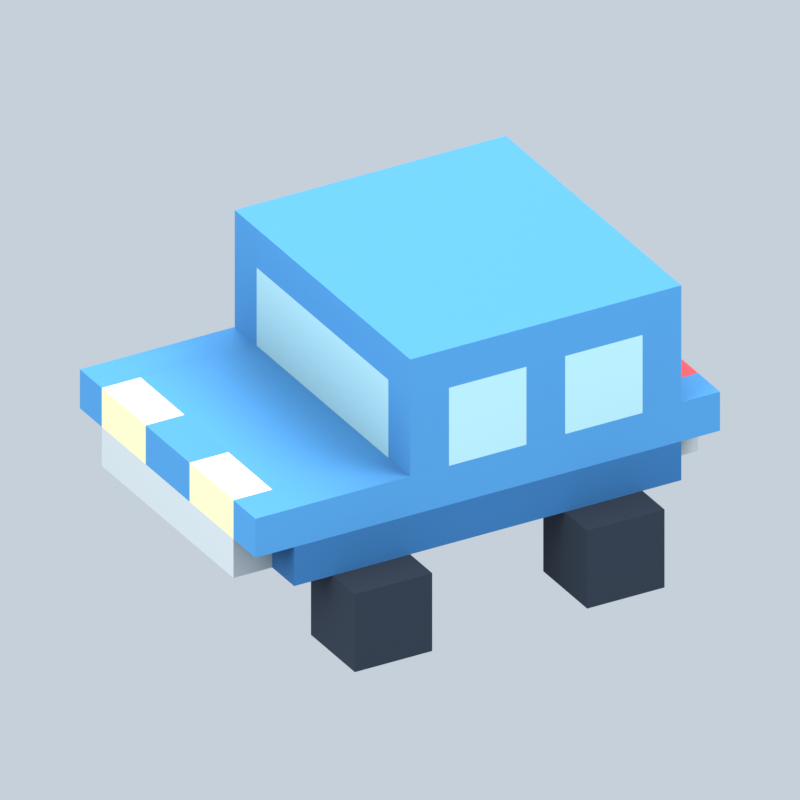 # Source: hatchback.blend  (saved by Blender 5.2.45; exported with 4.5.12 LTS)
import bpy
from mathutils import Matrix  # noqa: F401  (used for matrix-valued properties, if any)

bpy.ops.wm.read_factory_settings(use_empty=True)
scene = bpy.context.scene
scene.name = 'Scene'

# ---- materials (node trees are filled in below, after node groups)
mat_hopbrawl_vertexcolor = bpy.data.materials.new('HopBrawl_VertexColor')
mat_hopbrawl_vertexcolor.use_backface_culling = True

# ---- material node trees
mat_hopbrawl_vertexcolor.use_nodes = True; mat_hopbrawl_vertexcolor.node_tree.nodes.clear()
_N = mat_hopbrawl_vertexcolor.node_tree.nodes; _L = mat_hopbrawl_vertexcolor.node_tree.links
n0 = _N.new('ShaderNodeBsdfPrincipled'); n0.name = 'Principled BSDF'; n0.location = (-200, 100)
n0.inputs[2].default_value = 1.0
n0.inputs[10].default_value = 0.005
n1 = _N.new('ShaderNodeOutputMaterial'); n1.name = 'Material Output'; n1.location = (200, 100)
n2 = _N.new('ShaderNodeVertexColor'); n2.name = 'Color Attribute'; n2.location = (0, 0)
n2.layer_name = 'COLOR_0'
_L.new(n0.outputs[0], n1.inputs[0])
_L.new(n2.outputs[0], n0.inputs[0])
n1.is_active_output = True

# ---- world
world_previewworld = bpy.data.worlds.new('PreviewWorld'); scene.world = world_previewworld
world_previewworld.use_nodes = True; world_previewworld.node_tree.nodes.clear()
_N = world_previewworld.node_tree.nodes; _L = world_previewworld.node_tree.links
n0 = _N.new('ShaderNodeBackground'); n0.name = 'Background'; n0.location = (-200, 100)
n0.inputs[0].default_value = (0.8, 0.9, 1.0, 1.0)
n0.inputs[1].default_value = 0.7
n1 = _N.new('ShaderNodeOutputWorld'); n1.name = 'World Output'; n1.location = (200, 100)
_L.new(n0.outputs[0], n1.inputs[0])
n1.is_active_output = True
world_previewworld.color = (1.0, 1.0, 1.0)

# ---- cameras
cam_camera = bpy.data.cameras.new('Camera')
cam_camera.type = 'ORTHO'
cam_camera.ortho_scale = 1.498

# ---- lights
light_area = bpy.data.lights.new('Area', 'AREA')
light_area.energy = 450.0
light_area.shape = 'DISK'
light_area.size = 4.0
light_area.size_y = 1.0
light_area_001 = bpy.data.lights.new('Area.001', 'AREA')
light_area_001.energy = 180.0
light_area_001.shape = 'DISK'
light_area_001.size = 4.0
light_area_001.size_y = 1.0
light_area_002 = bpy.data.lights.new('Area.002', 'AREA')
light_area_002.energy = 260.0
light_area_002.shape = 'DISK'
light_area_002.size = 4.0
light_area_002.size_y = 1.0

# ---- meshes
me_hatchback_body = bpy.data.meshes.new('hatchback_body')
me_hatchback_body.from_pydata([(-0.1667, -0.4167, 0.0), (-0.1667, -0.25, 0.0), (-0.1667, -0.25, 0.1667), (-0.1667, -0.4167, 0.1667), (-0.1667, 0.25, 0.0), (-0.1667, 0.4167, 0.0), (-0.1667, 0.4167, 0.1667), (-0.1667, 0.25, 0.1667), (0.1667, -0.3333, 0.3333), (0.1667, -0.25, 0.3333), (0.1667, -0.25, 0.5833), (0.1667, -0.3333, 0.5833), (0.1667, -0.25, 0.5), (0.1667, 0.3333, 0.5), (0.1667, 0.3333, 0.5833), (0.1667, -0.25, 0.5833), (0.1667, 0.25, 0.3333), (0.1667, 0.3333, 0.3333), (0.1667, 0.3333, 0.5), (0.1667, 0.25, 0.5), (0.1667, -0.25, 0.3333), (0.1667, 0.25, 0.3333), (0.1667, 0.25, 0.5), (0.1667, -0.25, 0.5), (0.3333, -0.4167, 0.0), (0.3333, -0.25, 0.0), (0.3333, -0.25, 0.1667), (0.3333, -0.4167, 0.1667), (0.3333, 0.25, 0.0), (0.3333, 0.4167, 0.0), (0.3333, 0.4167, 0.1667), (0.3333, 0.25, 0.1667), (0.4167, -0.3333, 0.1667), (0.4167, -0.25, 0.1667), (0.4167, -0.25, 0.25), (0.4167, -0.3333, 0.25), (0.4167, 0.25, 0.1667), (0.4167, 0.3333, 0.1667), (0.4167, 0.3333, 0.25), (0.4167, 0.25, 0.25), (0.5, -0.25, 0.1667), (0.5, 0.25, 0.1667), (0.5, 0.25, 0.25), (0.5, -0.25, 0.25), (0.5, -0.3333, 0.25), (0.5, -0.25, 0.25), (0.5, -0.25, 0.3333), (0.5, -0.3333, 0.3333), (0.5, -0.08333, 0.25), (0.5, 0.08333, 0.25), (0.5, 0.08333, 0.3333), (0.5, -0.08333, 0.3333), (0.5, 0.25, 0.25), (0.5, 0.3333, 0.25), (0.5, 0.3333, 0.3333), (0.5, 0.25, 0.3333), (0.5, -0.25, 0.25), (0.5, -0.08333, 0.25), (0.5, -0.08333, 0.3333), (0.5, -0.25, 0.3333), (0.5, 0.08333, 0.25), (0.5, 0.25, 0.25), (0.5, 0.25, 0.3333), (0.5, 0.08333, 0.3333), (-0.5, 0.25, 0.1667), (-0.5, -0.25, 0.1667), (-0.5, -0.25, 0.25), (-0.5, 0.25, 0.25), (-0.5, -0.25, 0.25), (-0.5, -0.3333, 0.25), (-0.5, -0.3333, 0.3333), (-0.5, -0.25, 0.3333), (-0.5, 0.08333, 0.25), (-0.5, -0.08333, 0.25), (-0.5, -0.08333, 0.3333), (-0.5, 0.08333, 0.3333), (-0.5, 0.3333, 0.25), (-0.5, 0.25, 0.25), (-0.5, 0.25, 0.3333), (-0.5, 0.3333, 0.3333), (-0.5, -0.08333, 0.25), (-0.5, -0.25, 0.25), (-0.5, -0.25, 0.3333), (-0.5, -0.08333, 0.3333), (-0.5, 0.25, 0.25), (-0.5, 0.08333, 0.25), (-0.5, 0.08333, 0.3333), (-0.5, 0.25, 0.3333), (-0.4167, -0.25, 0.3333), (-0.4167, -0.3333, 0.3333), (-0.4167, -0.3333, 0.5833), (-0.4167, -0.25, 0.5833), (-0.4167, 0.3333, 0.5), (-0.4167, -0.25, 0.5), (-0.4167, -0.25, 0.5833), (-0.4167, 0.3333, 0.5833), (-0.4167, 0.3333, 0.3333), (-0.4167, 0.25, 0.3333), (-0.4167, 0.25, 0.5), (-0.4167, 0.3333, 0.5), (-0.4167, -0.25, 0.1667), (-0.4167, -0.3333, 0.1667), (-0.4167, -0.3333, 0.25), (-0.4167, -0.25, 0.25), (-0.4167, 0.3333, 0.1667), (-0.4167, 0.25, 0.1667), (-0.4167, 0.25, 0.25), (-0.4167, 0.3333, 0.25), (-0.4167, 0.25, 0.3333), (-0.4167, -0.25, 0.3333), (-0.4167, -0.25, 0.5), (-0.4167, 0.25, 0.5), (-0.3333, -0.25, 0.0), (-0.3333, -0.4167, 0.0), (-0.3333, -0.4167, 0.1667), (-0.3333, -0.25, 0.1667), (-0.3333, 0.4167, 0.0), (-0.3333, 0.25, 0.0), (-0.3333, 0.25, 0.1667), (-0.3333, 0.4167, 0.1667), (0.1667, -0.25, 0.0), (0.1667, -0.4167, 0.0), (0.1667, -0.4167, 0.1667), (0.1667, -0.25, 0.1667), (0.1667, 0.4167, 0.0), (0.1667, 0.25, 0.0), (0.1667, 0.25, 0.1667), (0.1667, 0.4167, 0.1667), (-0.1667, -0.25, 0.0), (-0.3333, -0.25, 0.0), (-0.3333, -0.25, 0.1667), (-0.1667, -0.25, 0.1667), (0.3333, -0.25, 0.0), (0.1667, -0.25, 0.0), (0.1667, -0.25, 0.1667), (0.3333, -0.25, 0.1667), (-0.4167, 0.25, 0.1667), (-0.5, 0.25, 0.1667), (-0.5, 0.25, 0.25), (-0.4167, 0.25, 0.25), (0.5, 0.25, 0.1667), (0.4167, 0.25, 0.1667), (0.4167, 0.25, 0.25), (0.5, 0.25, 0.25), (0.5, 0.3333, 0.25), (-0.5, 0.3333, 0.25), (-0.5, 0.3333, 0.3333), (0.5, 0.3333, 0.3333), (-0.3333, 0.3333, 0.3333), (-0.4167, 0.3333, 0.3333), (-0.4167, 0.3333, 0.5833), (-0.3333, 0.3333, 0.5833), (0.1667, 0.3333, 0.5), (-0.3333, 0.3333, 0.5), (-0.3333, 0.3333, 0.5833), (0.1667, 0.3333, 0.5833), (-0.08333, 0.3333, 0.3333), (-0.1667, 0.3333, 0.3333), (-0.1667, 0.3333, 0.5), (-0.08333, 0.3333, 0.5), (0.1667, 0.3333, 0.3333), (0.08333, 0.3333, 0.3333), (0.08333, 0.3333, 0.5), (0.1667, 0.3333, 0.5), (0.4167, 0.3333, 0.1667), (-0.4167, 0.3333, 0.1667), (-0.4167, 0.3333, 0.25), (0.4167, 0.3333, 0.25), (-0.1667, 0.3333, 0.3333), (-0.3333, 0.3333, 0.3333), (-0.3333, 0.3333, 0.5), (-0.1667, 0.3333, 0.5), (0.08333, 0.3333, 0.3333), (-0.08333, 0.3333, 0.3333), (-0.08333, 0.3333, 0.5), (0.08333, 0.3333, 0.5), (-0.1667, 0.4167, 0.0), (-0.3333, 0.4167, 0.0), (-0.3333, 0.4167, 0.1667), (-0.1667, 0.4167, 0.1667), (0.3333, 0.4167, 0.0), (0.1667, 0.4167, 0.0), (0.1667, 0.4167, 0.1667), (0.3333, 0.4167, 0.1667), (-0.3333, -0.4167, 0.0), (-0.1667, -0.4167, 0.0), (-0.1667, -0.4167, 0.1667), (-0.3333, -0.4167, 0.1667), (0.1667, -0.4167, 0.0), (0.3333, -0.4167, 0.0), (0.3333, -0.4167, 0.1667), (0.1667, -0.4167, 0.1667), (-0.5, -0.3333, 0.25), (0.5, -0.3333, 0.25), (0.5, -0.3333, 0.3333), (-0.5, -0.3333, 0.3333), (-0.4167, -0.3333, 0.3333), (-0.3333, -0.3333, 0.3333), (-0.3333, -0.3333, 0.5833), (-0.4167, -0.3333, 0.5833), (-0.3333, -0.3333, 0.5), (0.1667, -0.3333, 0.5), (0.1667, -0.3333, 0.5833), (-0.3333, -0.3333, 0.5833), (-0.1667, -0.3333, 0.3333), (-0.08333, -0.3333, 0.3333), (-0.08333, -0.3333, 0.5), (-0.1667, -0.3333, 0.5), (0.08333, -0.3333, 0.3333), (0.1667, -0.3333, 0.3333), (0.1667, -0.3333, 0.5), (0.08333, -0.3333, 0.5), (-0.4167, -0.3333, 0.1667), (0.4167, -0.3333, 0.1667), (0.4167, -0.3333, 0.25), (-0.4167, -0.3333, 0.25), (-0.3333, -0.3333, 0.3333), (-0.1667, -0.3333, 0.3333), (-0.1667, -0.3333, 0.5), (-0.3333, -0.3333, 0.5), (-0.08333, -0.3333, 0.3333), (0.08333, -0.3333, 0.3333), (0.08333, -0.3333, 0.5), (-0.08333, -0.3333, 0.5), (-0.5, -0.25, 0.1667), (-0.4167, -0.25, 0.1667), (-0.4167, -0.25, 0.25), (-0.5, -0.25, 0.25), (0.4167, -0.25, 0.1667), (0.5, -0.25, 0.1667), (0.5, -0.25, 0.25), (0.4167, -0.25, 0.25), (-0.3333, 0.25, 0.0), (-0.1667, 0.25, 0.0), (-0.1667, 0.25, 0.1667), (-0.3333, 0.25, 0.1667), (0.1667, 0.25, 0.0), (0.3333, 0.25, 0.0), (0.3333, 0.25, 0.1667), (0.1667, 0.25, 0.1667), (-0.3333, -0.4167, 0.1667), (-0.1667, -0.4167, 0.1667), (-0.1667, -0.3333, 0.1667), (-0.3333, -0.3333, 0.1667), (-0.3333, 0.3333, 0.1667), (-0.1667, 0.3333, 0.1667), (-0.1667, 0.4167, 0.1667), (-0.3333, 0.4167, 0.1667), (0.1667, -0.4167, 0.1667), (0.3333, -0.4167, 0.1667), (0.3333, -0.3333, 0.1667), (0.1667, -0.3333, 0.1667), (0.1667, 0.3333, 0.1667), (0.3333, 0.3333, 0.1667), (0.3333, 0.4167, 0.1667), (0.1667, 0.4167, 0.1667), (-0.5, -0.3333, 0.3333), (-0.4167, -0.3333, 0.3333), (-0.4167, -0.25, 0.3333), (-0.5, -0.25, 0.3333), (-0.5, -0.08333, 0.3333), (-0.4167, -0.08333, 0.3333), (-0.4167, 0.08333, 0.3333), (-0.5, 0.08333, 0.3333), (-0.5, 0.25, 0.3333), (-0.4167, 0.25, 0.3333), (-0.4167, 0.3333, 0.3333), (-0.5, 0.3333, 0.3333), (0.1667, -0.3333, 0.3333), (0.5, -0.3333, 0.3333), (0.5, -0.25, 0.3333), (0.1667, -0.25, 0.3333), (0.1667, -0.25, 0.3333), (0.4167, -0.25, 0.3333), (0.4167, 0.3333, 0.3333), (0.1667, 0.3333, 0.3333), (0.4167, -0.08333, 0.3333), (0.5, -0.08333, 0.3333), (0.5, 0.08333, 0.3333), (0.4167, 0.08333, 0.3333), (0.4167, 0.25, 0.3333), (0.5, 0.25, 0.3333), (0.5, 0.3333, 0.3333), (0.4167, 0.3333, 0.3333), (-0.5, -0.25, 0.3333), (-0.4167, -0.25, 0.3333), (-0.4167, -0.08333, 0.3333), (-0.5, -0.08333, 0.3333), (-0.5, 0.08333, 0.3333), (-0.4167, 0.08333, 0.3333), (-0.4167, 0.25, 0.3333), (-0.5, 0.25, 0.3333), (0.4167, -0.25, 0.3333), (0.5, -0.25, 0.3333), (0.5, -0.08333, 0.3333), (0.4167, -0.08333, 0.3333), (0.4167, 0.08333, 0.3333), (0.5, 0.08333, 0.3333), (0.5, 0.25, 0.3333), (0.4167, 0.25, 0.3333), (-0.4167, -0.3333, 0.5833), (0.1667, -0.3333, 0.5833), (0.1667, 0.3333, 0.5833), (-0.4167, 0.3333, 0.5833), (-0.3333, -0.25, 0.0), (-0.1667, -0.25, 0.0), (-0.1667, -0.4167, 0.0), (-0.3333, -0.4167, 0.0), (-0.3333, 0.4167, 0.0), (-0.1667, 0.4167, 0.0), (-0.1667, 0.25, 0.0), (-0.3333, 0.25, 0.0), (0.1667, -0.25, 0.0), (0.3333, -0.25, 0.0), (0.3333, -0.4167, 0.0), (0.1667, -0.4167, 0.0), (0.1667, 0.4167, 0.0), (0.3333, 0.4167, 0.0), (0.3333, 0.25, 0.0), (0.1667, 0.25, 0.0), (-0.5, 0.25, 0.1667), (-0.4167, 0.25, 0.1667), (-0.4167, -0.25, 0.1667), (-0.5, -0.25, 0.1667), (0.4167, 0.25, 0.1667), (0.5, 0.25, 0.1667), (0.5, -0.25, 0.1667), (0.4167, -0.25, 0.1667), (-0.4167, 0.3333, 0.1667), (-0.3333, 0.3333, 0.1667), (-0.3333, -0.3333, 0.1667), (-0.4167, -0.3333, 0.1667), (-0.3333, 0.25, 0.1667), (0.4167, 0.25, 0.1667), (0.4167, -0.25, 0.1667), (-0.3333, -0.25, 0.1667), (-0.1667, -0.25, 0.1667), (0.1667, -0.25, 0.1667), (0.1667, -0.3333, 0.1667), (-0.1667, -0.3333, 0.1667), (-0.1667, 0.3333, 0.1667), (0.1667, 0.3333, 0.1667), (0.1667, 0.25, 0.1667), (-0.1667, 0.25, 0.1667), (0.3333, -0.25, 0.1667), (0.4167, -0.25, 0.1667), (0.4167, -0.3333, 0.1667), (0.3333, -0.3333, 0.1667), (0.3333, 0.3333, 0.1667), (0.4167, 0.3333, 0.1667), (0.4167, 0.25, 0.1667), (0.3333, 0.25, 0.1667), (-0.5, -0.25, 0.25), (-0.4167, -0.25, 0.25), (-0.4167, -0.3333, 0.25), (-0.5, -0.3333, 0.25), (-0.5, 0.3333, 0.25), (-0.4167, 0.3333, 0.25), (-0.4167, 0.25, 0.25), (-0.5, 0.25, 0.25), (0.4167, -0.25, 0.25), (0.5, -0.25, 0.25), (0.5, -0.3333, 0.25), (0.4167, -0.3333, 0.25), (0.4167, 0.3333, 0.25), (0.5, 0.3333, 0.25), (0.5, 0.25, 0.25), (0.4167, 0.25, 0.25)], [], [(0, 1, 2, 3), (4, 5, 6, 7), (8, 9, 10, 11), (12, 13, 14, 15), (16, 17, 18, 19), (20, 21, 22, 23), (24, 25, 26, 27), (28, 29, 30, 31), (32, 33, 34, 35), (36, 37, 38, 39), (40, 41, 42, 43), (44, 45, 46, 47), (48, 49, 50, 51), (52, 53, 54, 55), (56, 57, 58, 59), (60, 61, 62, 63), (64, 65, 66, 67), (68, 69, 70, 71), (72, 73, 74, 75), (76, 77, 78, 79), (80, 81, 82, 83), (84, 85, 86, 87), (88, 89, 90, 91), (92, 93, 94, 95), (96, 97, 98, 99), (100, 101, 102, 103), (104, 105, 106, 107), (108, 109, 110, 111), (112, 113, 114, 115), (116, 117, 118, 119), (120, 121, 122, 123), (124, 125, 126, 127), (128, 129, 130, 131), (132, 133, 134, 135), (136, 137, 138, 139), (140, 141, 142, 143), (144, 145, 146, 147), (148, 149, 150, 151), (152, 153, 154, 155), (156, 157, 158, 159), (160, 161, 162, 163), (164, 165, 166, 167), (168, 169, 170, 171), (172, 173, 174, 175), (176, 177, 178, 179), (180, 181, 182, 183), (184, 185, 186, 187), (188, 189, 190, 191), (192, 193, 194, 195), (196, 197, 198, 199), (200, 201, 202, 203), (204, 205, 206, 207), (208, 209, 210, 211), (212, 213, 214, 215), (216, 217, 218, 219), (220, 221, 222, 223), (224, 225, 226, 227), (228, 229, 230, 231), (232, 233, 234, 235), (236, 237, 238, 239), (240, 241, 242, 243), (244, 245, 246, 247), (248, 249, 250, 251), (252, 253, 254, 255), (256, 257, 258, 259), (260, 261, 262, 263), (264, 265, 266, 267), (268, 269, 270, 271), (272, 273, 274, 275), (276, 277, 278, 279), (280, 281, 282, 283), (284, 285, 286, 287), (288, 289, 290, 291), (292, 293, 294, 295), (296, 297, 298, 299), (300, 301, 302, 303), (304, 305, 306, 307), (308, 309, 310, 311), (312, 313, 314, 315), (316, 317, 318, 319), (320, 321, 322, 323), (324, 325, 326, 327), (328, 329, 330, 331), (332, 333, 334, 335), (336, 337, 338, 339), (340, 341, 342, 343), (344, 345, 346, 347), (348, 349, 350, 351), (352, 353, 354, 355), (356, 357, 358, 359), (360, 361, 362, 363), (364, 365, 366, 367)])
_ca = me_hatchback_body.color_attributes.new('BaseColor', 'FLOAT_COLOR', 'CORNER')
_ca.data.foreach_set('color', [0.01938, 0.0319, 0.05448, 1.0, 0.01938, 0.0319, 0.05448, 1.0, 0.01938, 0.0319, 0.05448, 1.0, 0.01938, 0.0319, 0.05448, 1.0, 0.01938, 0.0319, 0.05448, 1.0, 0.01938, 0.0319, 0.05448, 1.0, 0.01938, 0.0319, 0.05448, 1.0, 0.01938, 0.0319, 0.05448, 1.0, 0.07619, 0.3278, 0.6867, 1.0, 0.07619, 0.3278, 0.6867, 1.0, 0.07619, 0.3278, 0.6867, 1.0, 0.07619, 0.3278, 0.6867, 1.0, 0.07619, 0.3278, 0.6867, 1.0, 0.07619, 0.3278, 0.6867, 1.0, 0.07619, 0.3278, 0.6867, 1.0, 0.07619, 0.3278, 0.6867, 1.0, 0.07619, 0.3278, 0.6867, 1.0, 0.07619, 0.3278, 0.6867, 1.0, 0.07619, 0.3278, 0.6867, 1.0, 0.07619, 0.3278, 0.6867, 1.0, 0.4678, 0.7913, 0.8632, 1.0, 0.4678, 0.7913, 0.8632, 1.0, 0.4678, 0.7913, 0.8632, 1.0, 0.4678, 0.7913, 0.8632, 1.0, 0.01938, 0.0319, 0.05448, 1.0, 0.01938, 0.0319, 0.05448, 1.0, 0.01938, 0.0319, 0.05448, 1.0, 0.01938, 0.0319, 0.05448, 1.0, 0.01938, 0.0319, 0.05448, 1.0, 0.01938, 0.0319, 0.05448, 1.0, 0.01938, 0.0319, 0.05448, 1.0, 0.01938, 0.0319, 0.05448, 1.0, 0.0319, 0.1746, 0.4287, 1.0, 0.0319, 0.1746, 0.4287, 1.0, 0.0319, 0.1746, 0.4287, 1.0, 0.0319, 0.1746, 0.4287, 1.0, 0.0319, 0.1746, 0.4287, 1.0, 0.0319, 0.1746, 0.4287, 1.0, 0.0319, 0.1746, 0.4287, 1.0, 0.0319, 0.1746, 0.4287, 1.0, 0.6308, 0.6939, 0.7157, 1.0, 0.6308, 0.6939, 0.7157, 1.0, 0.6308, 0.6939, 0.7157, 1.0, 0.6308, 0.6939, 0.7157, 1.0, 0.07619, 0.3278, 0.6867, 1.0, 0.07619, 0.3278, 0.6867, 1.0, 0.07619, 0.3278, 0.6867, 1.0, 0.07619, 0.3278, 0.6867, 1.0, 0.07619, 0.3278, 0.6867, 1.0, 0.07619, 0.3278, 0.6867, 1.0, 0.07619, 0.3278, 0.6867, 1.0, 0.07619, 0.3278, 0.6867, 1.0, 0.07619, 0.3278, 0.6867, 1.0, 0.07619, 0.3278, 0.6867, 1.0, 0.07619, 0.3278, 0.6867, 1.0, 0.07619, 0.3278, 0.6867, 1.0, 1.0, 0.9047, 0.5395, 1.0, 1.0, 0.9047, 0.5395, 1.0, 1.0, 0.9047, 0.5395, 1.0, 1.0, 0.9047, 0.5395, 1.0, 1.0, 0.9047, 0.5395, 1.0, 1.0, 0.9047, 0.5395, 1.0, 1.0, 0.9047, 0.5395, 1.0, 1.0, 0.9047, 0.5395, 1.0, 0.6308, 0.6939, 0.7157, 1.0, 0.6308, 0.6939, 0.7157, 1.0, 0.6308, 0.6939, 0.7157, 1.0, 0.6308, 0.6939, 0.7157, 1.0, 0.07619, 0.3278, 0.6867, 1.0, 0.07619, 0.3278, 0.6867, 1.0, 0.07619, 0.3278, 0.6867, 1.0, 0.07619, 0.3278, 0.6867, 1.0, 0.07619, 0.3278, 0.6867, 1.0, 0.07619, 0.3278, 0.6867, 1.0, 0.07619, 0.3278, 0.6867, 1.0, 0.07619, 0.3278, 0.6867, 1.0, 0.07619, 0.3278, 0.6867, 1.0, 0.07619, 0.3278, 0.6867, 1.0, 0.07619, 0.3278, 0.6867, 1.0, 0.07619, 0.3278, 0.6867, 1.0, 0.855, 0.09759, 0.117, 1.0, 0.855, 0.09759, 0.117, 1.0, 0.855, 0.09759, 0.117, 1.0, 0.855, 0.09759, 0.117, 1.0, 0.855, 0.09759, 0.117, 1.0, 0.855, 0.09759, 0.117, 1.0, 0.855, 0.09759, 0.117, 1.0, 0.855, 0.09759, 0.117, 1.0, 0.07619, 0.3278, 0.6867, 1.0, 0.07619, 0.3278, 0.6867, 1.0, 0.07619, 0.3278, 0.6867, 1.0, 0.07619, 0.3278, 0.6867, 1.0, 0.07619, 0.3278, 0.6867, 1.0, 0.07619, 0.3278, 0.6867, 1.0, 0.07619, 0.3278, 0.6867, 1.0, 0.07619, 0.3278, 0.6867, 1.0, 0.07619, 0.3278, 0.6867, 1.0, 0.07619, 0.3278, 0.6867, 1.0, 0.07619, 0.3278, 0.6867, 1.0, 0.07619, 0.3278, 0.6867, 1.0, 0.0319, 0.1746, 0.4287, 1.0, 0.0319, 0.1746, 0.4287, 1.0, 0.0319, 0.1746, 0.4287, 1.0, 0.0319, 0.1746, 0.4287, 1.0, 0.0319, 0.1746, 0.4287, 1.0, 0.0319, 0.1746, 0.4287, 1.0, 0.0319, 0.1746, 0.4287, 1.0, 0.0319, 0.1746, 0.4287, 1.0, 0.4678, 0.7913, 0.8632, 1.0, 0.4678, 0.7913, 0.8632, 1.0, 0.4678, 0.7913, 0.8632, 1.0, 0.4678, 0.7913, 0.8632, 1.0, 0.01938, 0.0319, 0.05448, 1.0, 0.01938, 0.0319, 0.05448, 1.0, 0.01938, 0.0319, 0.05448, 1.0, 0.01938, 0.0319, 0.05448, 1.0, 0.01938, 0.0319, 0.05448, 1.0, 0.01938, 0.0319, 0.05448, 1.0, 0.01938, 0.0319, 0.05448, 1.0, 0.01938, 0.0319, 0.05448, 1.0, 0.01938, 0.0319, 0.05448, 1.0, 0.01938, 0.0319, 0.05448, 1.0, 0.01938, 0.0319, 0.05448, 1.0, 0.01938, 0.0319, 0.05448, 1.0, 0.01938, 0.0319, 0.05448, 1.0, 0.01938, 0.0319, 0.05448, 1.0, 0.01938, 0.0319, 0.05448, 1.0, 0.01938, 0.0319, 0.05448, 1.0, 0.01938, 0.0319, 0.05448, 1.0, 0.01938, 0.0319, 0.05448, 1.0, 0.01938, 0.0319, 0.05448, 1.0, 0.01938, 0.0319, 0.05448, 1.0, 0.01938, 0.0319, 0.05448, 1.0, 0.01938, 0.0319, 0.05448, 1.0, 0.01938, 0.0319, 0.05448, 1.0, 0.01938, 0.0319, 0.05448, 1.0, 0.6308, 0.6939, 0.7157, 1.0, 0.6308, 0.6939, 0.7157, 1.0, 0.6308, 0.6939, 0.7157, 1.0, 0.6308, 0.6939, 0.7157, 1.0, 0.6308, 0.6939, 0.7157, 1.0, 0.6308, 0.6939, 0.7157, 1.0, 0.6308, 0.6939, 0.7157, 1.0, 0.6308, 0.6939, 0.7157, 1.0, 0.07619, 0.3278, 0.6867, 1.0, 0.07619, 0.3278, 0.6867, 1.0, 0.07619, 0.3278, 0.6867, 1.0, 0.07619, 0.3278, 0.6867, 1.0, 0.07619, 0.3278, 0.6867, 1.0, 0.07619, 0.3278, 0.6867, 1.0, 0.07619, 0.3278, 0.6867, 1.0, 0.07619, 0.3278, 0.6867, 1.0, 0.07619, 0.3278, 0.6867, 1.0, 0.07619, 0.3278, 0.6867, 1.0, 0.07619, 0.3278, 0.6867, 1.0, 0.07619, 0.3278, 0.6867, 1.0, 0.07619, 0.3278, 0.6867, 1.0, 0.07619, 0.3278, 0.6867, 1.0, 0.07619, 0.3278, 0.6867, 1.0, 0.07619, 0.3278, 0.6867, 1.0, 0.07619, 0.3278, 0.6867, 1.0, 0.07619, 0.3278, 0.6867, 1.0, 0.07619, 0.3278, 0.6867, 1.0, 0.07619, 0.3278, 0.6867, 1.0, 0.0319, 0.1746, 0.4287, 1.0, 0.0319, 0.1746, 0.4287, 1.0, 0.0319, 0.1746, 0.4287, 1.0, 0.0319, 0.1746, 0.4287, 1.0, 0.4678, 0.7913, 0.8632, 1.0, 0.4678, 0.7913, 0.8632, 1.0, 0.4678, 0.7913, 0.8632, 1.0, 0.4678, 0.7913, 0.8632, 1.0, 0.4678, 0.7913, 0.8632, 1.0, 0.4678, 0.7913, 0.8632, 1.0, 0.4678, 0.7913, 0.8632, 1.0, 0.4678, 0.7913, 0.8632, 1.0, 0.01938, 0.0319, 0.05448, 1.0, 0.01938, 0.0319, 0.05448, 1.0, 0.01938, 0.0319, 0.05448, 1.0, 0.01938, 0.0319, 0.05448, 1.0, 0.01938, 0.0319, 0.05448, 1.0, 0.01938, 0.0319, 0.05448, 1.0, 0.01938, 0.0319, 0.05448, 1.0, 0.01938, 0.0319, 0.05448, 1.0, 0.01938, 0.0319, 0.05448, 1.0, 0.01938, 0.0319, 0.05448, 1.0, 0.01938, 0.0319, 0.05448, 1.0, 0.01938, 0.0319, 0.05448, 1.0, 0.01938, 0.0319, 0.05448, 1.0, 0.01938, 0.0319, 0.05448, 1.0, 0.01938, 0.0319, 0.05448, 1.0, 0.01938, 0.0319, 0.05448, 1.0, 0.07619, 0.3278, 0.6867, 1.0, 0.07619, 0.3278, 0.6867, 1.0, 0.07619, 0.3278, 0.6867, 1.0, 0.07619, 0.3278, 0.6867, 1.0, 0.07619, 0.3278, 0.6867, 1.0, 0.07619, 0.3278, 0.6867, 1.0, 0.07619, 0.3278, 0.6867, 1.0, 0.07619, 0.3278, 0.6867, 1.0, 0.07619, 0.3278, 0.6867, 1.0, 0.07619, 0.3278, 0.6867, 1.0, 0.07619, 0.3278, 0.6867, 1.0, 0.07619, 0.3278, 0.6867, 1.0, 0.07619, 0.3278, 0.6867, 1.0, 0.07619, 0.3278, 0.6867, 1.0, 0.07619, 0.3278, 0.6867, 1.0, 0.07619, 0.3278, 0.6867, 1.0, 0.07619, 0.3278, 0.6867, 1.0, 0.07619, 0.3278, 0.6867, 1.0, 0.07619, 0.3278, 0.6867, 1.0, 0.07619, 0.3278, 0.6867, 1.0, 0.0319, 0.1746, 0.4287, 1.0, 0.0319, 0.1746, 0.4287, 1.0, 0.0319, 0.1746, 0.4287, 1.0, 0.0319, 0.1746, 0.4287, 1.0, 0.4678, 0.7913, 0.8632, 1.0, 0.4678, 0.7913, 0.8632, 1.0, 0.4678, 0.7913, 0.8632, 1.0, 0.4678, 0.7913, 0.8632, 1.0, 0.4678, 0.7913, 0.8632, 1.0, 0.4678, 0.7913, 0.8632, 1.0, 0.4678, 0.7913, 0.8632, 1.0, 0.4678, 0.7913, 0.8632, 1.0, 0.6308, 0.6939, 0.7157, 1.0, 0.6308, 0.6939, 0.7157, 1.0, 0.6308, 0.6939, 0.7157, 1.0, 0.6308, 0.6939, 0.7157, 1.0, 0.6308, 0.6939, 0.7157, 1.0, 0.6308, 0.6939, 0.7157, 1.0, 0.6308, 0.6939, 0.7157, 1.0, 0.6308, 0.6939, 0.7157, 1.0, 0.01938, 0.0319, 0.05448, 1.0, 0.01938, 0.0319, 0.05448, 1.0, 0.01938, 0.0319, 0.05448, 1.0, 0.01938, 0.0319, 0.05448, 1.0, 0.01938, 0.0319, 0.05448, 1.0, 0.01938, 0.0319, 0.05448, 1.0, 0.01938, 0.0319, 0.05448, 1.0, 0.01938, 0.0319, 0.05448, 1.0, 0.01938, 0.0319, 0.05448, 1.0, 0.01938, 0.0319, 0.05448, 1.0, 0.01938, 0.0319, 0.05448, 1.0, 0.01938, 0.0319, 0.05448, 1.0, 0.01938, 0.0319, 0.05448, 1.0, 0.01938, 0.0319, 0.05448, 1.0, 0.01938, 0.0319, 0.05448, 1.0, 0.01938, 0.0319, 0.05448, 1.0, 0.01938, 0.0319, 0.05448, 1.0, 0.01938, 0.0319, 0.05448, 1.0, 0.01938, 0.0319, 0.05448, 1.0, 0.01938, 0.0319, 0.05448, 1.0, 0.01938, 0.0319, 0.05448, 1.0, 0.01938, 0.0319, 0.05448, 1.0, 0.01938, 0.0319, 0.05448, 1.0, 0.01938, 0.0319, 0.05448, 1.0, 0.07619, 0.3278, 0.6867, 1.0, 0.07619, 0.3278, 0.6867, 1.0, 0.07619, 0.3278, 0.6867, 1.0, 0.07619, 0.3278, 0.6867, 1.0, 0.07619, 0.3278, 0.6867, 1.0, 0.07619, 0.3278, 0.6867, 1.0, 0.07619, 0.3278, 0.6867, 1.0, 0.07619, 0.3278, 0.6867, 1.0, 0.07619, 0.3278, 0.6867, 1.0, 0.07619, 0.3278, 0.6867, 1.0, 0.07619, 0.3278, 0.6867, 1.0, 0.07619, 0.3278, 0.6867, 1.0, 0.07619, 0.3278, 0.6867, 1.0, 0.07619, 0.3278, 0.6867, 1.0, 0.07619, 0.3278, 0.6867, 1.0, 0.07619, 0.3278, 0.6867, 1.0, 0.07619, 0.3278, 0.6867, 1.0, 0.07619, 0.3278, 0.6867, 1.0, 0.07619, 0.3278, 0.6867, 1.0, 0.07619, 0.3278, 0.6867, 1.0, 0.07619, 0.3278, 0.6867, 1.0, 0.07619, 0.3278, 0.6867, 1.0, 0.07619, 0.3278, 0.6867, 1.0, 0.07619, 0.3278, 0.6867, 1.0, 0.07619, 0.3278, 0.6867, 1.0, 0.07619, 0.3278, 0.6867, 1.0, 0.07619, 0.3278, 0.6867, 1.0, 0.07619, 0.3278, 0.6867, 1.0, 0.855, 0.09759, 0.117, 1.0, 0.855, 0.09759, 0.117, 1.0, 0.855, 0.09759, 0.117, 1.0, 0.855, 0.09759, 0.117, 1.0, 0.855, 0.09759, 0.117, 1.0, 0.855, 0.09759, 0.117, 1.0, 0.855, 0.09759, 0.117, 1.0, 0.855, 0.09759, 0.117, 1.0, 1.0, 0.9047, 0.5395, 1.0, 1.0, 0.9047, 0.5395, 1.0, 1.0, 0.9047, 0.5395, 1.0, 1.0, 0.9047, 0.5395, 1.0, 1.0, 0.9047, 0.5395, 1.0, 1.0, 0.9047, 0.5395, 1.0, 1.0, 0.9047, 0.5395, 1.0, 1.0, 0.9047, 0.5395, 1.0, 0.07619, 0.3278, 0.6867, 1.0, 0.07619, 0.3278, 0.6867, 1.0, 0.07619, 0.3278, 0.6867, 1.0, 0.07619, 0.3278, 0.6867, 1.0, 0.01938, 0.0319, 0.05448, 1.0, 0.01938, 0.0319, 0.05448, 1.0, 0.01938, 0.0319, 0.05448, 1.0, 0.01938, 0.0319, 0.05448, 1.0, 0.01938, 0.0319, 0.05448, 1.0, 0.01938, 0.0319, 0.05448, 1.0, 0.01938, 0.0319, 0.05448, 1.0, 0.01938, 0.0319, 0.05448, 1.0, 0.01938, 0.0319, 0.05448, 1.0, 0.01938, 0.0319, 0.05448, 1.0, 0.01938, 0.0319, 0.05448, 1.0, 0.01938, 0.0319, 0.05448, 1.0, 0.01938, 0.0319, 0.05448, 1.0, 0.01938, 0.0319, 0.05448, 1.0, 0.01938, 0.0319, 0.05448, 1.0, 0.01938, 0.0319, 0.05448, 1.0, 0.6308, 0.6939, 0.7157, 1.0, 0.6308, 0.6939, 0.7157, 1.0, 0.6308, 0.6939, 0.7157, 1.0, 0.6308, 0.6939, 0.7157, 1.0, 0.6308, 0.6939, 0.7157, 1.0, 0.6308, 0.6939, 0.7157, 1.0, 0.6308, 0.6939, 0.7157, 1.0, 0.6308, 0.6939, 0.7157, 1.0, 0.0319, 0.1746, 0.4287, 1.0, 0.0319, 0.1746, 0.4287, 1.0, 0.0319, 0.1746, 0.4287, 1.0, 0.0319, 0.1746, 0.4287, 1.0, 0.0319, 0.1746, 0.4287, 1.0, 0.0319, 0.1746, 0.4287, 1.0, 0.0319, 0.1746, 0.4287, 1.0, 0.0319, 0.1746, 0.4287, 1.0, 0.0319, 0.1746, 0.4287, 1.0, 0.0319, 0.1746, 0.4287, 1.0, 0.0319, 0.1746, 0.4287, 1.0, 0.0319, 0.1746, 0.4287, 1.0, 0.0319, 0.1746, 0.4287, 1.0, 0.0319, 0.1746, 0.4287, 1.0, 0.0319, 0.1746, 0.4287, 1.0, 0.0319, 0.1746, 0.4287, 1.0, 0.0319, 0.1746, 0.4287, 1.0, 0.0319, 0.1746, 0.4287, 1.0, 0.0319, 0.1746, 0.4287, 1.0, 0.0319, 0.1746, 0.4287, 1.0, 0.0319, 0.1746, 0.4287, 1.0, 0.0319, 0.1746, 0.4287, 1.0, 0.0319, 0.1746, 0.4287, 1.0, 0.0319, 0.1746, 0.4287, 1.0, 0.07619, 0.3278, 0.6867, 1.0, 0.07619, 0.3278, 0.6867, 1.0, 0.07619, 0.3278, 0.6867, 1.0, 0.07619, 0.3278, 0.6867, 1.0, 0.07619, 0.3278, 0.6867, 1.0, 0.07619, 0.3278, 0.6867, 1.0, 0.07619, 0.3278, 0.6867, 1.0, 0.07619, 0.3278, 0.6867, 1.0, 0.07619, 0.3278, 0.6867, 1.0, 0.07619, 0.3278, 0.6867, 1.0, 0.07619, 0.3278, 0.6867, 1.0, 0.07619, 0.3278, 0.6867, 1.0, 0.07619, 0.3278, 0.6867, 1.0, 0.07619, 0.3278, 0.6867, 1.0, 0.07619, 0.3278, 0.6867, 1.0, 0.07619, 0.3278, 0.6867, 1.0])
_ca = me_hatchback_body.color_attributes.new('BakedAO', 'FLOAT_COLOR', 'CORNER')
_ca.data.foreach_set('color', [0.8438, 0.8438, 0.8438, 1.0, 0.7031, 0.7031, 0.7031, 1.0, 0.4375, 0.4375, 0.4375, 1.0, 0.7344, 0.7344, 0.7344, 1.0, 0.6719, 0.6719, 0.6719, 1.0, 0.8281, 0.8281, 0.8281, 1.0, 0.7344, 0.7344, 0.7344, 1.0, 0.4531, 0.4531, 0.4531, 1.0, 0.6562, 0.6562, 0.6562, 1.0, 0.5156, 0.5156, 0.5156, 1.0, 0.875, 0.875, 0.875, 1.0, 0.8906, 0.8906, 0.8906, 1.0, 0.8281, 0.8281, 0.8281, 1.0, 0.8594, 0.8594, 0.8594, 1.0, 0.875, 0.875, 0.875, 1.0, 0.8906, 0.8906, 0.8906, 1.0, 0.5, 0.5, 0.5, 1.0, 0.6719, 0.6719, 0.6719, 1.0, 0.875, 0.875, 0.875, 1.0, 0.8281, 0.8281, 0.8281, 1.0, 0.4688, 0.4688, 0.4688, 1.0, 0.5312, 0.5312, 0.5312, 1.0, 0.8125, 0.8125, 0.8125, 1.0, 0.8125, 0.8125, 0.8125, 1.0, 0.9688, 0.9688, 0.9688, 1.0, 0.8906, 0.8906, 0.8906, 1.0, 0.5156, 0.5156, 0.5156, 1.0, 0.9219, 0.9219, 0.9219, 1.0, 0.9062, 0.9062, 0.9062, 1.0, 0.9688, 0.9688, 0.9688, 1.0, 0.9062, 0.9062, 0.9062, 1.0, 0.5, 0.5, 0.5, 1.0, 0.9062, 0.9062, 0.9062, 1.0, 0.5625, 0.5625, 0.5625, 1.0, 0.2344, 0.2344, 0.2344, 1.0, 0.5938, 0.5938, 0.5938, 1.0, 0.625, 0.625, 0.625, 1.0, 0.8594, 0.8594, 0.8594, 1.0, 0.6094, 0.6094, 0.6094, 1.0, 0.2656, 0.2656, 0.2656, 1.0, 1.0, 1.0, 1.0, 1.0, 1.0, 1.0, 1.0, 1.0, 1.0, 1.0, 1.0, 1.0, 1.0, 1.0, 1.0, 1.0, 1.0, 1.0, 1.0, 1.0, 1.0, 1.0, 1.0, 1.0, 1.0, 1.0, 1.0, 1.0, 1.0, 1.0, 1.0, 1.0, 1.0, 1.0, 1.0, 1.0, 1.0, 1.0, 1.0, 1.0, 1.0, 1.0, 1.0, 1.0, 1.0, 1.0, 1.0, 1.0, 1.0, 1.0, 1.0, 1.0, 1.0, 1.0, 1.0, 1.0, 1.0, 1.0, 1.0, 1.0, 1.0, 1.0, 1.0, 1.0, 1.0, 1.0, 1.0, 1.0, 1.0, 1.0, 1.0, 1.0, 1.0, 1.0, 1.0, 1.0, 1.0, 1.0, 1.0, 1.0, 1.0, 1.0, 1.0, 1.0, 1.0, 1.0, 1.0, 1.0, 1.0, 1.0, 1.0, 1.0, 1.0, 1.0, 1.0, 1.0, 1.0, 1.0, 1.0, 1.0, 1.0, 1.0, 1.0, 1.0, 1.0, 1.0, 1.0, 1.0, 1.0, 1.0, 1.0, 1.0, 1.0, 1.0, 1.0, 1.0, 1.0, 1.0, 1.0, 1.0, 1.0, 1.0, 1.0, 1.0, 1.0, 1.0, 1.0, 1.0, 1.0, 1.0, 1.0, 1.0, 1.0, 1.0, 1.0, 1.0, 1.0, 1.0, 1.0, 1.0, 1.0, 1.0, 1.0, 1.0, 1.0, 1.0, 1.0, 1.0, 1.0, 1.0, 1.0, 1.0, 1.0, 1.0, 1.0, 1.0, 1.0, 1.0, 1.0, 1.0, 1.0, 1.0, 1.0, 1.0, 1.0, 1.0, 1.0, 1.0, 1.0, 1.0, 1.0, 1.0, 1.0, 1.0, 1.0, 1.0, 1.0, 1.0, 1.0, 1.0, 1.0, 1.0, 1.0, 1.0, 1.0, 1.0, 1.0, 1.0, 1.0, 1.0, 1.0, 1.0, 0.5156, 0.5156, 0.5156, 1.0, 0.7031, 0.7031, 0.7031, 1.0, 1.0, 1.0, 1.0, 1.0, 0.9688, 0.9688, 0.9688, 1.0, 0.9844, 0.9844, 0.9844, 1.0, 0.9688, 0.9688, 0.9688, 1.0, 0.9844, 0.9844, 0.9844, 1.0, 1.0, 1.0, 1.0, 1.0, 0.6406, 0.6406, 0.6406, 1.0, 0.5, 0.5, 0.5, 1.0, 0.9844, 0.9844, 0.9844, 1.0, 0.9844, 0.9844, 0.9844, 1.0, 0.5938, 0.5938, 0.5938, 1.0, 0.9062, 0.9062, 0.9062, 1.0, 0.6406, 0.6406, 0.6406, 1.0, 0.2344, 0.2344, 0.2344, 1.0, 0.8906, 0.8906, 0.8906, 1.0, 0.5625, 0.5625, 0.5625, 1.0, 0.25, 0.25, 0.25, 1.0, 0.5781, 0.5781, 0.5781, 1.0, 0.5156, 0.5156, 0.5156, 1.0, 0.5, 0.5, 0.5, 1.0, 0.9531, 0.9531, 0.9531, 1.0, 0.9531, 0.9531, 0.9531, 1.0, 0.875, 0.875, 0.875, 1.0, 0.9531, 0.9531, 0.9531, 1.0, 0.9219, 0.9219, 0.9219, 1.0, 0.5, 0.5, 0.5, 1.0, 0.9531, 0.9531, 0.9531, 1.0, 0.8906, 0.8906, 0.8906, 1.0, 0.5156, 0.5156, 0.5156, 1.0, 0.8906, 0.8906, 0.8906, 1.0, 0.6719, 0.6719, 0.6719, 1.0, 0.7969, 0.7969, 0.7969, 1.0, 0.7188, 0.7188, 0.7188, 1.0, 0.4375, 0.4375, 0.4375, 1.0, 0.8125, 0.8125, 0.8125, 1.0, 0.6875, 0.6875, 0.6875, 1.0, 0.3906, 0.3906, 0.3906, 1.0, 0.7344, 0.7344, 0.7344, 1.0, 0.6094, 0.6094, 0.6094, 1.0, 0.6562, 0.6562, 0.6562, 1.0, 0.4531, 0.4531, 0.4531, 1.0, 0.4375, 0.4375, 0.4375, 1.0, 0.6562, 0.6562, 0.6562, 1.0, 0.6562, 0.6562, 0.6562, 1.0, 0.4531, 0.4531, 0.4531, 1.0, 0.4844, 0.4844, 0.4844, 1.0, 0.5781, 0.5781, 0.5781, 1.0, 0.8438, 0.8438, 0.8438, 1.0, 0.5938, 0.5938, 0.5938, 1.0, 0.2344, 0.2344, 0.2344, 1.0, 0.8125, 0.8125, 0.8125, 1.0, 0.5312, 0.5312, 0.5312, 1.0, 0.2812, 0.2812, 0.2812, 1.0, 0.5625, 0.5625, 0.5625, 1.0, 0.9844, 0.9844, 0.9844, 1.0, 1.0, 1.0, 1.0, 1.0, 0.9844, 0.9844, 0.9844, 1.0, 1.0, 1.0, 1.0, 1.0, 0.9531, 0.9531, 0.9531, 1.0, 1.0, 1.0, 1.0, 1.0, 1.0, 1.0, 1.0, 1.0, 1.0, 1.0, 1.0, 1.0, 1.0, 1.0, 1.0, 1.0, 1.0, 1.0, 1.0, 1.0, 1.0, 1.0, 1.0, 1.0, 1.0, 1.0, 1.0, 1.0, 0.9688, 0.9688, 0.9688, 1.0, 0.9688, 0.9688, 0.9688, 1.0, 1.0, 1.0, 1.0, 1.0, 1.0, 1.0, 1.0, 1.0, 0.9688, 0.9688, 0.9688, 1.0, 0.9844, 0.9844, 0.9844, 1.0, 1.0, 1.0, 1.0, 1.0, 0.9844, 0.9844, 0.9844, 1.0, 0.9531, 0.9531, 0.9531, 1.0, 0.9219, 0.9219, 0.9219, 1.0, 0.9688, 0.9688, 0.9688, 1.0, 0.9375, 0.9375, 0.9375, 1.0, 0.9688, 0.9688, 0.9688, 1.0, 0.9688, 0.9688, 0.9688, 1.0, 1.0, 1.0, 1.0, 1.0, 1.0, 1.0, 1.0, 1.0, 0.9844, 0.9844, 0.9844, 1.0, 0.9688, 0.9688, 0.9688, 1.0, 1.0, 1.0, 1.0, 1.0, 1.0, 1.0, 1.0, 1.0, 1.0, 1.0, 1.0, 1.0, 1.0, 1.0, 1.0, 1.0, 1.0, 1.0, 1.0, 1.0, 1.0, 1.0, 1.0, 1.0, 1.0, 1.0, 1.0, 1.0, 1.0, 1.0, 1.0, 1.0, 1.0, 1.0, 1.0, 1.0, 1.0, 1.0, 1.0, 1.0, 1.0, 1.0, 1.0, 1.0, 1.0, 1.0, 1.0, 1.0, 1.0, 1.0, 1.0, 1.0, 1.0, 1.0, 1.0, 1.0, 1.0, 1.0, 1.0, 1.0, 1.0, 1.0, 1.0, 1.0, 1.0, 1.0, 1.0, 1.0, 1.0, 1.0, 1.0, 1.0, 0.9844, 0.9844, 0.9844, 1.0, 1.0, 1.0, 1.0, 1.0, 0.9844, 0.9844, 0.9844, 1.0, 1.0, 1.0, 1.0, 1.0, 0.9844, 0.9844, 0.9844, 1.0, 0.9844, 0.9844, 0.9844, 1.0, 1.0, 1.0, 1.0, 1.0, 0.9844, 0.9844, 0.9844, 1.0, 1.0, 1.0, 1.0, 1.0, 1.0, 1.0, 1.0, 1.0, 1.0, 1.0, 1.0, 1.0, 1.0, 1.0, 1.0, 1.0, 0.9844, 0.9844, 0.9844, 1.0, 0.9844, 0.9844, 0.9844, 1.0, 0.9844, 0.9844, 0.9844, 1.0, 1.0, 1.0, 1.0, 1.0, 1.0, 1.0, 1.0, 1.0, 0.9844, 0.9844, 0.9844, 1.0, 0.9844, 0.9844, 0.9844, 1.0, 1.0, 1.0, 1.0, 1.0, 0.9375, 0.9375, 0.9375, 1.0, 0.9375, 0.9375, 0.9375, 1.0, 0.9688, 0.9688, 0.9688, 1.0, 0.9688, 0.9688, 0.9688, 1.0, 0.9844, 0.9844, 0.9844, 1.0, 0.9844, 0.9844, 0.9844, 1.0, 0.9844, 0.9844, 0.9844, 1.0, 0.9844, 0.9844, 0.9844, 1.0, 0.9844, 0.9844, 0.9844, 1.0, 1.0, 1.0, 1.0, 1.0, 1.0, 1.0, 1.0, 1.0, 0.9844, 0.9844, 0.9844, 1.0, 0.8438, 0.8438, 0.8438, 1.0, 0.5625, 0.5625, 0.5625, 1.0, 0.25, 0.25, 0.25, 1.0, 0.5625, 0.5625, 0.5625, 1.0, 0.5312, 0.5312, 0.5312, 1.0, 0.8281, 0.8281, 0.8281, 1.0, 0.6562, 0.6562, 0.6562, 1.0, 0.2812, 0.2812, 0.2812, 1.0, 0.6875, 0.6875, 0.6875, 1.0, 0.625, 0.625, 0.625, 1.0, 0.4375, 0.4375, 0.4375, 1.0, 0.4688, 0.4688, 0.4688, 1.0, 0.6562, 0.6562, 0.6562, 1.0, 0.6719, 0.6719, 0.6719, 1.0, 0.4844, 0.4844, 0.4844, 1.0, 0.4688, 0.4688, 0.4688, 1.0, 0.6875, 0.6875, 0.6875, 1.0, 0.625, 0.625, 0.625, 1.0, 0.4844, 0.4844, 0.4844, 1.0, 0.5, 0.5, 0.5, 1.0, 0.5156, 0.5156, 0.5156, 1.0, 0.4844, 0.4844, 0.4844, 1.0, 0.625, 0.625, 0.625, 1.0, 0.625, 0.625, 0.625, 1.0, 0.6875, 0.6875, 0.6875, 1.0, 0.7031, 0.7031, 0.7031, 1.0, 0.4844, 0.4844, 0.4844, 1.0, 0.4844, 0.4844, 0.4844, 1.0, 0.5312, 0.5312, 0.5312, 1.0, 0.5, 0.5, 0.5, 1.0, 0.7031, 0.7031, 0.7031, 1.0, 0.6562, 0.6562, 0.6562, 1.0, 0.8594, 0.8594, 0.8594, 1.0, 0.5938, 0.5938, 0.5938, 1.0, 0.5156, 0.5156, 0.5156, 1.0, 0.7344, 0.7344, 0.7344, 1.0, 0.6406, 0.6406, 0.6406, 1.0, 0.5, 0.5, 0.5, 1.0, 0.4531, 0.4531, 0.4531, 1.0, 0.6406, 0.6406, 0.6406, 1.0, 0.7031, 0.7031, 0.7031, 1.0, 0.4531, 0.4531, 0.4531, 1.0, 0.5938, 0.5938, 0.5938, 1.0, 0.8125, 0.8125, 0.8125, 1.0, 0.7344, 0.7344, 0.7344, 1.0, 0.9531, 0.9531, 0.9531, 1.0, 0.9531, 0.9531, 0.9531, 1.0, 0.5, 0.5, 0.5, 1.0, 0.5, 0.5, 0.5, 1.0, 0.9219, 0.9219, 0.9219, 1.0, 0.9219, 0.9219, 0.9219, 1.0, 0.5469, 0.5469, 0.5469, 1.0, 0.9062, 0.9062, 0.9062, 1.0, 0.9219, 0.9219, 0.9219, 1.0, 0.9219, 0.9219, 0.9219, 1.0, 0.8594, 0.8594, 0.8594, 1.0, 0.9062, 0.9062, 0.9062, 1.0, 0.9531, 0.9531, 0.9531, 1.0, 0.9688, 0.9688, 0.9688, 1.0, 0.9219, 0.9219, 0.9219, 1.0, 0.7344, 0.7344, 0.7344, 1.0, 0.4844, 0.4844, 0.4844, 1.0, 0.5156, 0.5156, 0.5156, 1.0, 0.6875, 0.6875, 0.6875, 1.0, 0.6562, 0.6562, 0.6562, 1.0, 0.5312, 0.5312, 0.5312, 1.0, 0.5, 0.5, 0.5, 1.0, 0.75, 0.75, 0.75, 1.0, 0.8906, 0.8906, 0.8906, 1.0, 0.9531, 0.9531, 0.9531, 1.0, 0.9375, 0.9375, 0.9375, 1.0, 0.8594, 0.8594, 0.8594, 1.0, 0.875, 0.875, 0.875, 1.0, 0.9219, 0.9219, 0.9219, 1.0, 0.9375, 0.9375, 0.9375, 1.0, 0.9062, 0.9062, 0.9062, 1.0, 1.0, 1.0, 1.0, 1.0, 1.0, 1.0, 1.0, 1.0, 1.0, 1.0, 1.0, 1.0, 1.0, 1.0, 1.0, 1.0, 1.0, 1.0, 1.0, 1.0, 1.0, 1.0, 1.0, 1.0, 1.0, 1.0, 1.0, 1.0, 1.0, 1.0, 1.0, 1.0, 1.0, 1.0, 1.0, 1.0, 1.0, 1.0, 1.0, 1.0, 1.0, 1.0, 1.0, 1.0, 1.0, 1.0, 1.0, 1.0, 1.0, 1.0, 1.0, 1.0, 1.0, 1.0, 1.0, 1.0, 1.0, 1.0, 1.0, 1.0, 1.0, 1.0, 1.0, 1.0, 1.0, 1.0, 1.0, 1.0, 1.0, 1.0, 1.0, 1.0, 1.0, 1.0, 1.0, 1.0, 1.0, 1.0, 1.0, 1.0, 0.9531, 0.9531, 0.9531, 1.0, 0.8906, 0.8906, 0.8906, 1.0, 0.8438, 0.8438, 0.8438, 1.0, 0.9062, 0.9062, 0.9062, 1.0, 0.875, 0.875, 0.875, 1.0, 0.9375, 0.9375, 0.9375, 1.0, 0.9375, 0.9375, 0.9375, 1.0, 0.8594, 0.8594, 0.8594, 1.0, 0.8125, 0.8125, 0.8125, 1.0, 0.5312, 0.5312, 0.5312, 1.0, 0.5312, 0.5312, 0.5312, 1.0, 0.8125, 0.8125, 0.8125, 1.0, 0.5469, 0.5469, 0.5469, 1.0, 0.875, 0.875, 0.875, 1.0, 0.8906, 0.8906, 0.8906, 1.0, 0.6094, 0.6094, 0.6094, 1.0, 0.7188, 0.7188, 0.7188, 1.0, 0.6719, 0.6719, 0.6719, 1.0, 0.5469, 0.5469, 0.5469, 1.0, 0.5312, 0.5312, 0.5312, 1.0, 0.5312, 0.5312, 0.5312, 1.0, 0.5, 0.5, 0.5, 1.0, 0.6719, 0.6719, 0.6719, 1.0, 0.7031, 0.7031, 0.7031, 1.0, 0.6406, 0.6406, 0.6406, 1.0, 0.8594, 0.8594, 0.8594, 1.0, 0.8125, 0.8125, 0.8125, 1.0, 0.4844, 0.4844, 0.4844, 1.0, 0.5156, 0.5156, 0.5156, 1.0, 0.8125, 0.8125, 0.8125, 1.0, 0.875, 0.875, 0.875, 1.0, 0.625, 0.625, 0.625, 1.0, 0.4844, 0.4844, 0.4844, 1.0, 0.2188, 0.2188, 0.2188, 1.0, 0.5, 0.5, 0.5, 1.0, 0.8281, 0.8281, 0.8281, 1.0, 0.8125, 0.8125, 0.8125, 1.0, 0.5625, 0.5625, 0.5625, 1.0, 0.2656, 0.2656, 0.2656, 1.0, 0.5469, 0.5469, 0.5469, 1.0, 0.25, 0.25, 0.25, 1.0, 0.5156, 0.5156, 0.5156, 1.0, 0.8281, 0.8281, 0.8281, 1.0, 0.5469, 0.5469, 0.5469, 1.0, 0.5625, 0.5625, 0.5625, 1.0, 0.8125, 0.8125, 0.8125, 1.0, 0.5938, 0.5938, 0.5938, 1.0, 0.25, 0.25, 0.25, 1.0])
_ca = me_hatchback_body.color_attributes.new('COLOR_0', 'FLOAT_COLOR', 'CORNER')
_ca.data.foreach_set('color', [0.01741, 0.02866, 0.04895, 1.0, 0.01564, 0.02574, 0.04397, 1.0, 0.0123, 0.02023, 0.03456, 1.0, 0.01604, 0.02639, 0.04507, 1.0, 0.01525, 0.02509, 0.04286, 1.0, 0.01722, 0.02833, 0.04839, 1.0, 0.01604, 0.02639, 0.04507, 1.0, 0.01249, 0.02056, 0.03511, 1.0, 0.05916, 0.2545, 0.5333, 1.0, 0.0522, 0.2246, 0.4705, 1.0, 0.07, 0.3011, 0.6309, 1.0, 0.07077, 0.3045, 0.6379, 1.0, 0.06767, 0.2912, 0.61, 1.0, 0.06922, 0.2978, 0.6239, 1.0, 0.07, 0.3011, 0.6309, 1.0, 0.07077, 0.3045, 0.6379, 1.0, 0.05143, 0.2213, 0.4635, 1.0, 0.05994, 0.2579, 0.5402, 1.0, 0.07, 0.3011, 0.6309, 1.0, 0.06767, 0.2912, 0.61, 1.0, 0.3063, 0.5181, 0.5651, 1.0, 0.3253, 0.5502, 0.6002, 1.0, 0.4108, 0.6949, 0.758, 1.0, 0.4108, 0.6949, 0.758, 1.0, 0.01899, 0.03125, 0.05337, 1.0, 0.018, 0.02963, 0.05061, 1.0, 0.01328, 0.02185, 0.03733, 1.0, 0.0184, 0.03028, 0.05171, 1.0, 0.0182, 0.02995, 0.05116, 1.0, 0.01899, 0.03125, 0.05337, 1.0, 0.0182, 0.02995, 0.05116, 1.0, 0.01308, 0.02153, 0.03677, 1.0, 0.02995, 0.164, 0.4026, 1.0, 0.02283, 0.125, 0.3068, 1.0, 0.01842, 0.1009, 0.2476, 1.0, 0.02347, 0.1285, 0.3155, 1.0, 0.02412, 0.1321, 0.3242, 1.0, 0.02898, 0.1587, 0.3895, 1.0, 0.0238, 0.1303, 0.3198, 1.0, 0.01842, 0.1009, 0.2476, 1.0, 0.6308, 0.6939, 0.7157, 1.0, 0.6308, 0.6939, 0.7157, 1.0, 0.6308, 0.6939, 0.7157, 1.0, 0.6308, 0.6939, 0.7157, 1.0, 0.07619, 0.3278, 0.6867, 1.0, 0.07619, 0.3278, 0.6867, 1.0, 0.07619, 0.3278, 0.6867, 1.0, 0.07619, 0.3278, 0.6867, 1.0, 0.07619, 0.3278, 0.6867, 1.0, 0.07619, 0.3278, 0.6867, 1.0, 0.07619, 0.3278, 0.6867, 1.0, 0.07619, 0.3278, 0.6867, 1.0, 0.07619, 0.3278, 0.6867, 1.0, 0.07619, 0.3278, 0.6867, 1.0, 0.07619, 0.3278, 0.6867, 1.0, 0.07619, 0.3278, 0.6867, 1.0, 1.0, 0.9047, 0.5395, 1.0, 1.0, 0.9047, 0.5395, 1.0, 1.0, 0.9047, 0.5395, 1.0, 1.0, 0.9047, 0.5395, 1.0, 1.0, 0.9047, 0.5395, 1.0, 1.0, 0.9047, 0.5395, 1.0, 1.0, 0.9047, 0.5395, 1.0, 1.0, 0.9047, 0.5395, 1.0, 0.6308, 0.6939, 0.7157, 1.0, 0.6308, 0.6939, 0.7157, 1.0, 0.6308, 0.6939, 0.7157, 1.0, 0.6308, 0.6939, 0.7157, 1.0, 0.07619, 0.3278, 0.6867, 1.0, 0.07619, 0.3278, 0.6867, 1.0, 0.07619, 0.3278, 0.6867, 1.0, 0.07619, 0.3278, 0.6867, 1.0, 0.07619, 0.3278, 0.6867, 1.0, 0.07619, 0.3278, 0.6867, 1.0, 0.07619, 0.3278, 0.6867, 1.0, 0.07619, 0.3278, 0.6867, 1.0, 0.07619, 0.3278, 0.6867, 1.0, 0.07619, 0.3278, 0.6867, 1.0, 0.07619, 0.3278, 0.6867, 1.0, 0.07619, 0.3278, 0.6867, 1.0, 0.855, 0.09759, 0.117, 1.0, 0.855, 0.09759, 0.117, 1.0, 0.855, 0.09759, 0.117, 1.0, 0.855, 0.09759, 0.117, 1.0, 0.855, 0.09759, 0.117, 1.0, 0.855, 0.09759, 0.117, 1.0, 0.855, 0.09759, 0.117, 1.0, 0.855, 0.09759, 0.117, 1.0, 0.0522, 0.2246, 0.4705, 1.0, 0.06148, 0.2645, 0.5542, 1.0, 0.07619, 0.3278, 0.6867, 1.0, 0.07464, 0.3211, 0.6727, 1.0, 0.07541, 0.3244, 0.6797, 1.0, 0.07464, 0.3211, 0.6727, 1.0, 0.07541, 0.3244, 0.6797, 1.0, 0.07619, 0.3278, 0.6867, 1.0, 0.05839, 0.2512, 0.5263, 1.0, 0.05143, 0.2213, 0.4635, 1.0, 0.07541, 0.3244, 0.6797, 1.0, 0.07541, 0.3244, 0.6797, 1.0, 0.02347, 0.1285, 0.3155, 1.0, 0.02995, 0.164, 0.4026, 1.0, 0.02445, 0.1339, 0.3286, 1.0, 0.01842, 0.1009, 0.2476, 1.0, 0.02963, 0.1622, 0.3982, 1.0, 0.02283, 0.125, 0.3068, 1.0, 0.01842, 0.1009, 0.2476, 1.0, 0.02315, 0.1268, 0.3111, 1.0, 0.3205, 0.5422, 0.5914, 1.0, 0.3158, 0.5341, 0.5826, 1.0, 0.4535, 0.7672, 0.8369, 1.0, 0.4535, 0.7672, 0.8369, 1.0, 0.01781, 0.0293, 0.05005, 1.0, 0.01879, 0.03092, 0.05282, 1.0, 0.0184, 0.03028, 0.05171, 1.0, 0.01308, 0.02153, 0.03677, 1.0, 0.01879, 0.03092, 0.05282, 1.0, 0.018, 0.02963, 0.05061, 1.0, 0.01328, 0.02185, 0.03733, 1.0, 0.018, 0.02963, 0.05061, 1.0, 0.01525, 0.02509, 0.04286, 1.0, 0.01682, 0.02768, 0.04729, 1.0, 0.01584, 0.02607, 0.04452, 1.0, 0.0123, 0.02023, 0.03456, 1.0, 0.01702, 0.02801, 0.04784, 1.0, 0.01545, 0.02542, 0.04341, 1.0, 0.01171, 0.01926, 0.0329, 1.0, 0.01604, 0.02639, 0.04507, 1.0, 0.01446, 0.0238, 0.04065, 1.0, 0.01505, 0.02477, 0.04231, 1.0, 0.01249, 0.02056, 0.03511, 1.0, 0.0123, 0.02023, 0.03456, 1.0, 0.01505, 0.02477, 0.04231, 1.0, 0.01505, 0.02477, 0.04231, 1.0, 0.01249, 0.02056, 0.03511, 1.0, 0.01289, 0.02121, 0.03622, 1.0, 0.4578, 0.5036, 0.5194, 1.0, 0.5667, 0.6234, 0.643, 1.0, 0.4642, 0.5106, 0.5267, 1.0, 0.3643, 0.4007, 0.4133, 1.0, 0.5539, 0.6093, 0.6285, 1.0, 0.4386, 0.4825, 0.4976, 1.0, 0.3643, 0.4007, 0.4133, 1.0, 0.4514, 0.4966, 0.5122, 1.0, 0.07541, 0.3244, 0.6797, 1.0, 0.07619, 0.3278, 0.6867, 1.0, 0.07541, 0.3244, 0.6797, 1.0, 0.07619, 0.3278, 0.6867, 1.0, 0.07386, 0.3178, 0.6658, 1.0, 0.07619, 0.3278, 0.6867, 1.0, 0.07619, 0.3278, 0.6867, 1.0, 0.07619, 0.3278, 0.6867, 1.0, 0.07619, 0.3278, 0.6867, 1.0, 0.07619, 0.3278, 0.6867, 1.0, 0.07619, 0.3278, 0.6867, 1.0, 0.07619, 0.3278, 0.6867, 1.0, 0.07464, 0.3211, 0.6727, 1.0, 0.07464, 0.3211, 0.6727, 1.0, 0.07619, 0.3278, 0.6867, 1.0, 0.07619, 0.3278, 0.6867, 1.0, 0.07464, 0.3211, 0.6727, 1.0, 0.07541, 0.3244, 0.6797, 1.0, 0.07619, 0.3278, 0.6867, 1.0, 0.07541, 0.3244, 0.6797, 1.0, 0.03092, 0.1693, 0.4156, 1.0, 0.03028, 0.1658, 0.4069, 1.0, 0.03125, 0.1711, 0.42, 1.0, 0.0306, 0.1676, 0.4113, 1.0, 0.4583, 0.7752, 0.8456, 1.0, 0.4583, 0.7752, 0.8456, 1.0, 0.4678, 0.7913, 0.8632, 1.0, 0.4678, 0.7913, 0.8632, 1.0, 0.463, 0.7833, 0.8544, 1.0, 0.4583, 0.7752, 0.8456, 1.0, 0.4678, 0.7913, 0.8632, 1.0, 0.4678, 0.7913, 0.8632, 1.0, 0.01938, 0.0319, 0.05448, 1.0, 0.01938, 0.0319, 0.05448, 1.0, 0.01938, 0.0319, 0.05448, 1.0, 0.01938, 0.0319, 0.05448, 1.0, 0.01938, 0.0319, 0.05448, 1.0, 0.01938, 0.0319, 0.05448, 1.0, 0.01938, 0.0319, 0.05448, 1.0, 0.01938, 0.0319, 0.05448, 1.0, 0.01938, 0.0319, 0.05448, 1.0, 0.01938, 0.0319, 0.05448, 1.0, 0.01938, 0.0319, 0.05448, 1.0, 0.01938, 0.0319, 0.05448, 1.0, 0.01938, 0.0319, 0.05448, 1.0, 0.01938, 0.0319, 0.05448, 1.0, 0.01938, 0.0319, 0.05448, 1.0, 0.01938, 0.0319, 0.05448, 1.0, 0.07541, 0.3244, 0.6797, 1.0, 0.07619, 0.3278, 0.6867, 1.0, 0.07541, 0.3244, 0.6797, 1.0, 0.07619, 0.3278, 0.6867, 1.0, 0.07541, 0.3244, 0.6797, 1.0, 0.07541, 0.3244, 0.6797, 1.0, 0.07619, 0.3278, 0.6867, 1.0, 0.07541, 0.3244, 0.6797, 1.0, 0.07619, 0.3278, 0.6867, 1.0, 0.07619, 0.3278, 0.6867, 1.0, 0.07619, 0.3278, 0.6867, 1.0, 0.07619, 0.3278, 0.6867, 1.0, 0.07541, 0.3244, 0.6797, 1.0, 0.07541, 0.3244, 0.6797, 1.0, 0.07541, 0.3244, 0.6797, 1.0, 0.07619, 0.3278, 0.6867, 1.0, 0.07619, 0.3278, 0.6867, 1.0, 0.07541, 0.3244, 0.6797, 1.0, 0.07541, 0.3244, 0.6797, 1.0, 0.07619, 0.3278, 0.6867, 1.0, 0.0306, 0.1676, 0.4113, 1.0, 0.0306, 0.1676, 0.4113, 1.0, 0.03125, 0.1711, 0.42, 1.0, 0.03125, 0.1711, 0.42, 1.0, 0.463, 0.7833, 0.8544, 1.0, 0.463, 0.7833, 0.8544, 1.0, 0.463, 0.7833, 0.8544, 1.0, 0.463, 0.7833, 0.8544, 1.0, 0.463, 0.7833, 0.8544, 1.0, 0.4678, 0.7913, 0.8632, 1.0, 0.4678, 0.7913, 0.8632, 1.0, 0.463, 0.7833, 0.8544, 1.0, 0.5667, 0.6234, 0.643, 1.0, 0.4514, 0.4966, 0.5122, 1.0, 0.3643, 0.4007, 0.4133, 1.0, 0.4514, 0.4966, 0.5122, 1.0, 0.4386, 0.4825, 0.4976, 1.0, 0.5603, 0.6164, 0.6357, 1.0, 0.4898, 0.5388, 0.5558, 1.0, 0.3643, 0.4007, 0.4133, 1.0, 0.01545, 0.02542, 0.04341, 1.0, 0.01466, 0.02412, 0.0412, 1.0, 0.0123, 0.02023, 0.03456, 1.0, 0.01269, 0.02088, 0.03567, 1.0, 0.01505, 0.02477, 0.04231, 1.0, 0.01525, 0.02509, 0.04286, 1.0, 0.01289, 0.02121, 0.03622, 1.0, 0.01269, 0.02088, 0.03567, 1.0, 0.01545, 0.02542, 0.04341, 1.0, 0.01466, 0.02412, 0.0412, 1.0, 0.01289, 0.02121, 0.03622, 1.0, 0.01308, 0.02153, 0.03677, 1.0, 0.01328, 0.02185, 0.03733, 1.0, 0.01289, 0.02121, 0.03622, 1.0, 0.01466, 0.02412, 0.0412, 1.0, 0.01466, 0.02412, 0.0412, 1.0, 0.01545, 0.02542, 0.04341, 1.0, 0.01564, 0.02574, 0.04397, 1.0, 0.01289, 0.02121, 0.03622, 1.0, 0.01289, 0.02121, 0.03622, 1.0, 0.01348, 0.02218, 0.03788, 1.0, 0.01308, 0.02153, 0.03677, 1.0, 0.01564, 0.02574, 0.04397, 1.0, 0.01505, 0.02477, 0.04231, 1.0, 0.06922, 0.2978, 0.6239, 1.0, 0.05607, 0.2412, 0.5054, 1.0, 0.0522, 0.2246, 0.4705, 1.0, 0.06303, 0.2712, 0.5681, 1.0, 0.05839, 0.2512, 0.5263, 1.0, 0.05143, 0.2213, 0.4635, 1.0, 0.0491, 0.2113, 0.4426, 1.0, 0.05839, 0.2512, 0.5263, 1.0, 0.06148, 0.2645, 0.5542, 1.0, 0.0491, 0.2113, 0.4426, 1.0, 0.05607, 0.2412, 0.5054, 1.0, 0.0669, 0.2878, 0.603, 1.0, 0.06303, 0.2712, 0.5681, 1.0, 0.07386, 0.3178, 0.6658, 1.0, 0.07386, 0.3178, 0.6658, 1.0, 0.05143, 0.2213, 0.4635, 1.0, 0.05143, 0.2213, 0.4635, 1.0, 0.07232, 0.3111, 0.6518, 1.0, 0.07232, 0.3111, 0.6518, 1.0, 0.05375, 0.2312, 0.4844, 1.0, 0.07154, 0.3078, 0.6448, 1.0, 0.07232, 0.3111, 0.6518, 1.0, 0.07232, 0.3111, 0.6518, 1.0, 0.06922, 0.2978, 0.6239, 1.0, 0.07154, 0.3078, 0.6448, 1.0, 0.07386, 0.3178, 0.6658, 1.0, 0.07464, 0.3211, 0.6727, 1.0, 0.07232, 0.3111, 0.6518, 1.0, 0.7074, 0.08074, 0.09677, 1.0, 0.5684, 0.06488, 0.07777, 1.0, 0.5858, 0.06686, 0.08014, 1.0, 0.6813, 0.07776, 0.09321, 1.0, 0.664, 0.07578, 0.09084, 1.0, 0.5945, 0.06785, 0.08133, 1.0, 0.5771, 0.06587, 0.07896, 1.0, 0.7161, 0.08173, 0.09796, 1.0, 0.9289, 0.8403, 0.5011, 1.0, 0.9695, 0.8771, 0.523, 1.0, 0.9594, 0.8679, 0.5176, 1.0, 0.9086, 0.822, 0.4902, 1.0, 0.9187, 0.8312, 0.4956, 1.0, 0.9492, 0.8587, 0.5121, 1.0, 0.9594, 0.8679, 0.5176, 1.0, 0.9391, 0.8495, 0.5066, 1.0, 0.07619, 0.3278, 0.6867, 1.0, 0.07619, 0.3278, 0.6867, 1.0, 0.07619, 0.3278, 0.6867, 1.0, 0.07619, 0.3278, 0.6867, 1.0, 0.01938, 0.0319, 0.05448, 1.0, 0.01938, 0.0319, 0.05448, 1.0, 0.01938, 0.0319, 0.05448, 1.0, 0.01938, 0.0319, 0.05448, 1.0, 0.01938, 0.0319, 0.05448, 1.0, 0.01938, 0.0319, 0.05448, 1.0, 0.01938, 0.0319, 0.05448, 1.0, 0.01938, 0.0319, 0.05448, 1.0, 0.01938, 0.0319, 0.05448, 1.0, 0.01938, 0.0319, 0.05448, 1.0, 0.01938, 0.0319, 0.05448, 1.0, 0.01938, 0.0319, 0.05448, 1.0, 0.01938, 0.0319, 0.05448, 1.0, 0.01938, 0.0319, 0.05448, 1.0, 0.01938, 0.0319, 0.05448, 1.0, 0.01938, 0.0319, 0.05448, 1.0, 0.6115, 0.6727, 0.6939, 1.0, 0.5859, 0.6445, 0.6648, 1.0, 0.5667, 0.6234, 0.643, 1.0, 0.5923, 0.6516, 0.6721, 1.0, 0.5795, 0.6375, 0.6575, 1.0, 0.6051, 0.6657, 0.6866, 1.0, 0.6051, 0.6657, 0.6866, 1.0, 0.5731, 0.6304, 0.6503, 1.0, 0.02801, 0.1534, 0.3764, 1.0, 0.02218, 0.1214, 0.2981, 1.0, 0.02218, 0.1214, 0.2981, 1.0, 0.02801, 0.1534, 0.3764, 1.0, 0.0225, 0.1232, 0.3024, 1.0, 0.0293, 0.1605, 0.3939, 1.0, 0.02963, 0.1622, 0.3982, 1.0, 0.0238, 0.1303, 0.3198, 1.0, 0.02607, 0.1427, 0.3503, 1.0, 0.02509, 0.1374, 0.3373, 1.0, 0.0225, 0.1232, 0.3024, 1.0, 0.02218, 0.1214, 0.2981, 1.0, 0.02218, 0.1214, 0.2981, 1.0, 0.02153, 0.1179, 0.2894, 1.0, 0.02509, 0.1374, 0.3373, 1.0, 0.02574, 0.1409, 0.346, 1.0, 0.02445, 0.1339, 0.3286, 1.0, 0.02898, 0.1587, 0.3895, 1.0, 0.02801, 0.1534, 0.3764, 1.0, 0.02121, 0.1161, 0.285, 1.0, 0.02185, 0.1197, 0.2937, 1.0, 0.02801, 0.1534, 0.3764, 1.0, 0.0293, 0.1605, 0.3939, 1.0, 0.02412, 0.1321, 0.3242, 1.0, 0.05065, 0.2179, 0.4565, 1.0, 0.044, 0.1893, 0.3966, 1.0, 0.05143, 0.2213, 0.4635, 1.0, 0.06767, 0.2912, 0.61, 1.0, 0.0669, 0.2878, 0.603, 1.0, 0.05452, 0.2346, 0.4914, 1.0, 0.044, 0.1893, 0.3966, 1.0, 0.05375, 0.2312, 0.4844, 1.0, 0.044, 0.1893, 0.3966, 1.0, 0.0522, 0.2246, 0.4705, 1.0, 0.06767, 0.2912, 0.61, 1.0, 0.05375, 0.2312, 0.4844, 1.0, 0.05452, 0.2346, 0.4914, 1.0, 0.0669, 0.2878, 0.603, 1.0, 0.05607, 0.2412, 0.5054, 1.0, 0.044, 0.1893, 0.3966, 1.0])
me_hatchback_body.materials.append(mat_hopbrawl_vertexcolor)
me_hatchback_body.update()

# ---- objects
ob_hatchback_body = bpy.data.objects.new('hatchback_body', me_hatchback_body)
ob_previewcamera = bpy.data.objects.new('PreviewCamera', cam_camera)
ob_key = bpy.data.objects.new('Key', light_area)
ob_fill = bpy.data.objects.new('Fill', light_area_001)
ob_rim = bpy.data.objects.new('Rim', light_area_002)

# ---- transforms, parenting, visibility, modifiers, constraints
ob_hatchback_body.location = (0.0, 0.0, 0.0)
ob_previewcamera.location = (0.85, 1.5, 1.242)
ob_previewcamera.rotation_euler = (1.067, 7.833e-08, 2.626)
ob_key.location = (-3.0, 4.0, 6.292)
ob_key.rotation_euler = (0.6947, -6.6e-08, -2.498)
ob_fill.location = (4.0, 1.0, 3.292)
ob_fill.rotation_euler = (0.9418, -4.191e-08, 1.816)
ob_rim.location = (-1.0, -4.0, 4.292)
ob_rim.rotation_euler = (0.8006, -2.483e-08, -0.245)

# ---- collection membership
scene.collection.objects.link(ob_hatchback_body)
scene.collection.objects.link(ob_previewcamera)
scene.collection.objects.link(ob_key)
scene.collection.objects.link(ob_fill)
scene.collection.objects.link(ob_rim)

# ---- scene / render settings (as saved in the file)
scene.camera = ob_previewcamera
scene.frame_start = 1; scene.frame_end = 250; scene.frame_set(1)
scene.render.engine = 'CYCLES'
scene.render.resolution_x = 768
scene.render.resolution_y = 768
scene.render.film_transparent = True
scene.render.bake_bias = 0.0
scene.render.bake_samples = 0
scene.render.compositor_device = 'GPU'
scene.cycles.samples = 64
scene.eevee.use_volume_custom_range = False
scene.eevee.fast_gi_thickness_near = 0.1
scene.eevee.fast_gi_thickness_far = 0.0
scene.eevee.ray_tracing_options.screen_trace_thickness = 0.1
scene.view_settings.view_transform = 'Standard'
bpy.context.view_layer.update()
